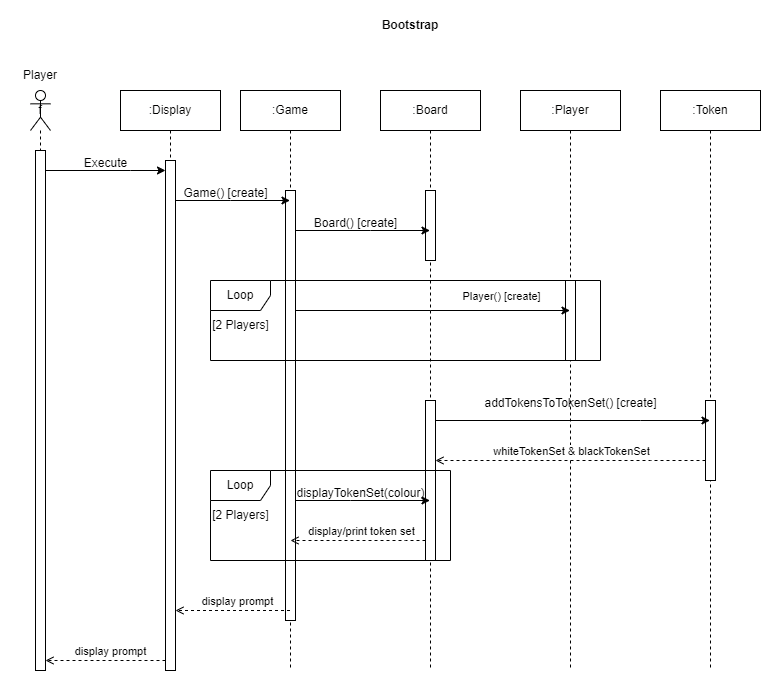

The diagram above was exported from draw.io. Its source (the exported page's mxGraphModel, read from the mxfile embedded in the PNG):
<mxGraphModel dx="1434" dy="834" grid="1" gridSize="10" guides="1" tooltips="1" connect="1" arrows="1" fold="1" page="1" pageScale="1" pageWidth="850" pageHeight="1100" math="0" shadow="0">
  <root>
    <mxCell id="0" />
    <mxCell id="1" parent="0" />
    <mxCell id="N5r4u9Y8VxHraTJ4fUHQ-1" value=":Board" style="shape=umlLifeline;perimeter=lifelinePerimeter;whiteSpace=wrap;html=1;container=1;dropTarget=0;collapsible=0;recursiveResize=0;outlineConnect=0;portConstraint=eastwest;newEdgeStyle={&quot;edgeStyle&quot;:&quot;elbowEdgeStyle&quot;,&quot;elbow&quot;:&quot;vertical&quot;,&quot;curved&quot;:0,&quot;rounded&quot;:0};strokeWidth=1;" parent="1" vertex="1">
      <mxGeometry x="380" y="300" width="100" height="580" as="geometry" />
    </mxCell>
    <mxCell id="N5r4u9Y8VxHraTJ4fUHQ-2" value="" style="html=1;points=[];perimeter=orthogonalPerimeter;outlineConnect=0;targetShapes=umlLifeline;portConstraint=eastwest;newEdgeStyle={&quot;edgeStyle&quot;:&quot;elbowEdgeStyle&quot;,&quot;elbow&quot;:&quot;vertical&quot;,&quot;curved&quot;:0,&quot;rounded&quot;:0};" parent="N5r4u9Y8VxHraTJ4fUHQ-1" vertex="1">
      <mxGeometry x="45" y="100" width="10" height="70" as="geometry" />
    </mxCell>
    <mxCell id="wAphyi6jbdw0R7vSWXVD-24" value="" style="html=1;points=[];perimeter=orthogonalPerimeter;outlineConnect=0;targetShapes=umlLifeline;portConstraint=eastwest;newEdgeStyle={&quot;edgeStyle&quot;:&quot;elbowEdgeStyle&quot;,&quot;elbow&quot;:&quot;vertical&quot;,&quot;curved&quot;:0,&quot;rounded&quot;:0};" vertex="1" parent="N5r4u9Y8VxHraTJ4fUHQ-1">
      <mxGeometry x="45" y="310" width="10" height="160" as="geometry" />
    </mxCell>
    <mxCell id="ROQvvWtSvgYQkV5v20G2-1" value=":Player" style="shape=umlLifeline;perimeter=lifelinePerimeter;whiteSpace=wrap;html=1;container=1;dropTarget=0;collapsible=0;recursiveResize=0;outlineConnect=0;portConstraint=eastwest;newEdgeStyle={&quot;edgeStyle&quot;:&quot;elbowEdgeStyle&quot;,&quot;elbow&quot;:&quot;vertical&quot;,&quot;curved&quot;:0,&quot;rounded&quot;:0};strokeWidth=1;" parent="1" vertex="1">
      <mxGeometry x="520" y="300" width="100" height="580" as="geometry" />
    </mxCell>
    <mxCell id="ROQvvWtSvgYQkV5v20G2-2" value="" style="html=1;points=[];perimeter=orthogonalPerimeter;outlineConnect=0;targetShapes=umlLifeline;portConstraint=eastwest;newEdgeStyle={&quot;edgeStyle&quot;:&quot;elbowEdgeStyle&quot;,&quot;elbow&quot;:&quot;vertical&quot;,&quot;curved&quot;:0,&quot;rounded&quot;:0};" parent="ROQvvWtSvgYQkV5v20G2-1" vertex="1">
      <mxGeometry x="45" y="190" width="10" height="80" as="geometry" />
    </mxCell>
    <mxCell id="g_LU3j2EvpSl6Y-OLb5W-1" value="&lt;b&gt;Bootstrap&lt;/b&gt;" style="text;html=1;strokeColor=none;fillColor=none;align=center;verticalAlign=middle;whiteSpace=wrap;rounded=0;" vertex="1" parent="1">
      <mxGeometry x="340" y="220" width="140" height="30" as="geometry" />
    </mxCell>
    <mxCell id="lAz7HvXn8PcgJXd5pt7v-3" value=":Display" style="shape=umlLifeline;perimeter=lifelinePerimeter;whiteSpace=wrap;html=1;container=1;dropTarget=0;collapsible=0;recursiveResize=0;outlineConnect=0;portConstraint=eastwest;newEdgeStyle={&quot;edgeStyle&quot;:&quot;elbowEdgeStyle&quot;,&quot;elbow&quot;:&quot;vertical&quot;,&quot;curved&quot;:0,&quot;rounded&quot;:0};strokeWidth=1;" vertex="1" parent="1">
      <mxGeometry x="120" y="300" width="100" height="580" as="geometry" />
    </mxCell>
    <mxCell id="lAz7HvXn8PcgJXd5pt7v-4" value="" style="html=1;points=[];perimeter=orthogonalPerimeter;outlineConnect=0;targetShapes=umlLifeline;portConstraint=eastwest;newEdgeStyle={&quot;edgeStyle&quot;:&quot;elbowEdgeStyle&quot;,&quot;elbow&quot;:&quot;vertical&quot;,&quot;curved&quot;:0,&quot;rounded&quot;:0};" vertex="1" parent="lAz7HvXn8PcgJXd5pt7v-3">
      <mxGeometry x="45" y="70" width="10" height="510" as="geometry" />
    </mxCell>
    <mxCell id="lAz7HvXn8PcgJXd5pt7v-5" value=":Game" style="shape=umlLifeline;perimeter=lifelinePerimeter;whiteSpace=wrap;html=1;container=1;dropTarget=0;collapsible=0;recursiveResize=0;outlineConnect=0;portConstraint=eastwest;newEdgeStyle={&quot;edgeStyle&quot;:&quot;elbowEdgeStyle&quot;,&quot;elbow&quot;:&quot;vertical&quot;,&quot;curved&quot;:0,&quot;rounded&quot;:0};strokeWidth=1;" vertex="1" parent="1">
      <mxGeometry x="240" y="300" width="100" height="580" as="geometry" />
    </mxCell>
    <mxCell id="lAz7HvXn8PcgJXd5pt7v-6" value="" style="html=1;points=[];perimeter=orthogonalPerimeter;outlineConnect=0;targetShapes=umlLifeline;portConstraint=eastwest;newEdgeStyle={&quot;edgeStyle&quot;:&quot;elbowEdgeStyle&quot;,&quot;elbow&quot;:&quot;vertical&quot;,&quot;curved&quot;:0,&quot;rounded&quot;:0};" vertex="1" parent="lAz7HvXn8PcgJXd5pt7v-5">
      <mxGeometry x="45" y="100" width="10" height="430" as="geometry" />
    </mxCell>
    <mxCell id="lAz7HvXn8PcgJXd5pt7v-7" value=":Token" style="shape=umlLifeline;perimeter=lifelinePerimeter;whiteSpace=wrap;html=1;container=1;dropTarget=0;collapsible=0;recursiveResize=0;outlineConnect=0;portConstraint=eastwest;newEdgeStyle={&quot;edgeStyle&quot;:&quot;elbowEdgeStyle&quot;,&quot;elbow&quot;:&quot;vertical&quot;,&quot;curved&quot;:0,&quot;rounded&quot;:0};strokeWidth=1;" vertex="1" parent="1">
      <mxGeometry x="660" y="300" width="100" height="580" as="geometry" />
    </mxCell>
    <mxCell id="lAz7HvXn8PcgJXd5pt7v-8" value="" style="html=1;points=[];perimeter=orthogonalPerimeter;outlineConnect=0;targetShapes=umlLifeline;portConstraint=eastwest;newEdgeStyle={&quot;edgeStyle&quot;:&quot;elbowEdgeStyle&quot;,&quot;elbow&quot;:&quot;vertical&quot;,&quot;curved&quot;:0,&quot;rounded&quot;:0};" vertex="1" parent="lAz7HvXn8PcgJXd5pt7v-7">
      <mxGeometry x="45" y="310" width="10" height="80" as="geometry" />
    </mxCell>
    <mxCell id="wAphyi6jbdw0R7vSWXVD-6" value="f" style="shape=umlLifeline;perimeter=lifelinePerimeter;whiteSpace=wrap;html=1;container=1;dropTarget=0;collapsible=0;recursiveResize=0;outlineConnect=0;portConstraint=eastwest;newEdgeStyle={&quot;edgeStyle&quot;:&quot;elbowEdgeStyle&quot;,&quot;elbow&quot;:&quot;vertical&quot;,&quot;curved&quot;:0,&quot;rounded&quot;:0};participant=umlActor;" vertex="1" parent="1">
      <mxGeometry x="30" y="300" width="20" height="580" as="geometry" />
    </mxCell>
    <mxCell id="wAphyi6jbdw0R7vSWXVD-8" value="" style="html=1;points=[];perimeter=orthogonalPerimeter;outlineConnect=0;targetShapes=umlLifeline;portConstraint=eastwest;newEdgeStyle={&quot;edgeStyle&quot;:&quot;elbowEdgeStyle&quot;,&quot;elbow&quot;:&quot;vertical&quot;,&quot;curved&quot;:0,&quot;rounded&quot;:0};" vertex="1" parent="wAphyi6jbdw0R7vSWXVD-6">
      <mxGeometry x="5" y="60" width="10" height="520" as="geometry" />
    </mxCell>
    <mxCell id="wAphyi6jbdw0R7vSWXVD-10" style="edgeStyle=elbowEdgeStyle;rounded=0;orthogonalLoop=1;jettySize=auto;html=1;elbow=vertical;curved=0;" edge="1" parent="1" source="wAphyi6jbdw0R7vSWXVD-8" target="lAz7HvXn8PcgJXd5pt7v-4">
      <mxGeometry relative="1" as="geometry">
        <Array as="points">
          <mxPoint x="130" y="380" />
          <mxPoint x="130" y="380" />
        </Array>
      </mxGeometry>
    </mxCell>
    <mxCell id="wAphyi6jbdw0R7vSWXVD-11" value="Execute" style="text;html=1;align=center;verticalAlign=middle;resizable=0;points=[];autosize=1;strokeColor=none;fillColor=none;" vertex="1" parent="1">
      <mxGeometry x="70" y="358" width="70" height="30" as="geometry" />
    </mxCell>
    <mxCell id="wAphyi6jbdw0R7vSWXVD-12" style="edgeStyle=elbowEdgeStyle;rounded=0;orthogonalLoop=1;jettySize=auto;html=1;elbow=vertical;curved=0;" edge="1" parent="1" source="lAz7HvXn8PcgJXd5pt7v-4" target="lAz7HvXn8PcgJXd5pt7v-5">
      <mxGeometry relative="1" as="geometry">
        <Array as="points">
          <mxPoint x="230" y="410" />
        </Array>
      </mxGeometry>
    </mxCell>
    <mxCell id="wAphyi6jbdw0R7vSWXVD-13" value="Game() [create]" style="text;html=1;align=center;verticalAlign=middle;resizable=0;points=[];autosize=1;strokeColor=none;fillColor=none;" vertex="1" parent="1">
      <mxGeometry x="170" y="388" width="110" height="30" as="geometry" />
    </mxCell>
    <mxCell id="wAphyi6jbdw0R7vSWXVD-14" style="edgeStyle=elbowEdgeStyle;rounded=0;orthogonalLoop=1;jettySize=auto;html=1;elbow=vertical;curved=0;" edge="1" parent="1" source="lAz7HvXn8PcgJXd5pt7v-6" target="N5r4u9Y8VxHraTJ4fUHQ-1">
      <mxGeometry relative="1" as="geometry">
        <Array as="points">
          <mxPoint x="370" y="440" />
        </Array>
      </mxGeometry>
    </mxCell>
    <mxCell id="wAphyi6jbdw0R7vSWXVD-15" value="Board() [create]" style="text;html=1;align=center;verticalAlign=middle;resizable=0;points=[];autosize=1;strokeColor=none;fillColor=none;" vertex="1" parent="1">
      <mxGeometry x="300" y="418" width="110" height="30" as="geometry" />
    </mxCell>
    <mxCell id="wAphyi6jbdw0R7vSWXVD-16" style="edgeStyle=elbowEdgeStyle;rounded=0;orthogonalLoop=1;jettySize=auto;html=1;elbow=vertical;curved=0;" edge="1" parent="1" source="lAz7HvXn8PcgJXd5pt7v-6" target="ROQvvWtSvgYQkV5v20G2-1">
      <mxGeometry relative="1" as="geometry">
        <Array as="points">
          <mxPoint x="430" y="520" />
        </Array>
      </mxGeometry>
    </mxCell>
    <mxCell id="wAphyi6jbdw0R7vSWXVD-17" value="Player() [create]" style="edgeLabel;html=1;align=center;verticalAlign=middle;resizable=0;points=[];" vertex="1" connectable="0" parent="wAphyi6jbdw0R7vSWXVD-16">
      <mxGeometry x="-0.439" y="-2" relative="1" as="geometry">
        <mxPoint x="128" y="-17" as="offset" />
      </mxGeometry>
    </mxCell>
    <mxCell id="wAphyi6jbdw0R7vSWXVD-20" value="Loop" style="shape=umlFrame;whiteSpace=wrap;html=1;pointerEvents=0;" vertex="1" parent="1">
      <mxGeometry x="210" y="490" width="390" height="80" as="geometry" />
    </mxCell>
    <mxCell id="wAphyi6jbdw0R7vSWXVD-21" value="[2 Players]" style="text;html=1;align=center;verticalAlign=middle;resizable=0;points=[];autosize=1;strokeColor=none;fillColor=none;" vertex="1" parent="1">
      <mxGeometry x="200" y="520" width="80" height="30" as="geometry" />
    </mxCell>
    <mxCell id="wAphyi6jbdw0R7vSWXVD-25" style="edgeStyle=elbowEdgeStyle;rounded=0;orthogonalLoop=1;jettySize=auto;html=1;elbow=vertical;curved=0;" edge="1" parent="1" source="wAphyi6jbdw0R7vSWXVD-24" target="lAz7HvXn8PcgJXd5pt7v-7">
      <mxGeometry relative="1" as="geometry">
        <Array as="points">
          <mxPoint x="640" y="630" />
        </Array>
      </mxGeometry>
    </mxCell>
    <mxCell id="wAphyi6jbdw0R7vSWXVD-26" value="addTokensToTokenSet() [create]" style="text;html=1;align=center;verticalAlign=middle;resizable=0;points=[];autosize=1;strokeColor=none;fillColor=none;" vertex="1" parent="1">
      <mxGeometry x="470" y="598" width="200" height="30" as="geometry" />
    </mxCell>
    <mxCell id="wAphyi6jbdw0R7vSWXVD-29" value="Loop" style="shape=umlFrame;whiteSpace=wrap;html=1;pointerEvents=0;" vertex="1" parent="1">
      <mxGeometry x="210" y="680" width="240" height="90" as="geometry" />
    </mxCell>
    <mxCell id="wAphyi6jbdw0R7vSWXVD-30" value="[2 Players]" style="text;html=1;align=center;verticalAlign=middle;resizable=0;points=[];autosize=1;strokeColor=none;fillColor=none;" vertex="1" parent="1">
      <mxGeometry x="200" y="710" width="80" height="30" as="geometry" />
    </mxCell>
    <mxCell id="wAphyi6jbdw0R7vSWXVD-33" style="edgeStyle=elbowEdgeStyle;rounded=0;orthogonalLoop=1;jettySize=auto;html=1;elbow=vertical;curved=0;" edge="1" parent="1" source="lAz7HvXn8PcgJXd5pt7v-6" target="N5r4u9Y8VxHraTJ4fUHQ-1">
      <mxGeometry relative="1" as="geometry">
        <Array as="points">
          <mxPoint x="350" y="710" />
          <mxPoint x="370" y="700" />
        </Array>
      </mxGeometry>
    </mxCell>
    <mxCell id="wAphyi6jbdw0R7vSWXVD-34" style="edgeStyle=elbowEdgeStyle;rounded=0;orthogonalLoop=1;jettySize=auto;html=1;elbow=vertical;curved=0;dashed=1;endArrow=open;endFill=0;" edge="1" parent="1" source="lAz7HvXn8PcgJXd5pt7v-8" target="wAphyi6jbdw0R7vSWXVD-24">
      <mxGeometry relative="1" as="geometry">
        <mxPoint x="450" y="670" as="targetPoint" />
        <Array as="points">
          <mxPoint x="650" y="670" />
          <mxPoint x="520" y="660" />
        </Array>
      </mxGeometry>
    </mxCell>
    <mxCell id="wAphyi6jbdw0R7vSWXVD-36" value="whiteTokenSet &amp;amp; blackTokenSet" style="edgeLabel;html=1;align=center;verticalAlign=middle;resizable=0;points=[];" vertex="1" connectable="0" parent="wAphyi6jbdw0R7vSWXVD-34">
      <mxGeometry x="0.163" y="-2" relative="1" as="geometry">
        <mxPoint x="22" y="-8" as="offset" />
      </mxGeometry>
    </mxCell>
    <mxCell id="wAphyi6jbdw0R7vSWXVD-37" value="displayTokenSet(colour)" style="text;html=1;align=center;verticalAlign=middle;resizable=0;points=[];autosize=1;strokeColor=none;fillColor=none;" vertex="1" parent="1">
      <mxGeometry x="285" y="688" width="150" height="30" as="geometry" />
    </mxCell>
    <mxCell id="wAphyi6jbdw0R7vSWXVD-38" style="edgeStyle=elbowEdgeStyle;rounded=0;orthogonalLoop=1;jettySize=auto;html=1;elbow=vertical;curved=0;dashed=1;endArrow=open;endFill=0;" edge="1" parent="1" source="wAphyi6jbdw0R7vSWXVD-24">
      <mxGeometry relative="1" as="geometry">
        <mxPoint x="460" y="750" as="sourcePoint" />
        <mxPoint x="290" y="750" as="targetPoint" />
        <Array as="points">
          <mxPoint x="405" y="750" />
          <mxPoint x="275" y="740" />
        </Array>
      </mxGeometry>
    </mxCell>
    <mxCell id="wAphyi6jbdw0R7vSWXVD-39" value="display/print token set" style="edgeLabel;html=1;align=center;verticalAlign=middle;resizable=0;points=[];" vertex="1" connectable="0" parent="wAphyi6jbdw0R7vSWXVD-38">
      <mxGeometry x="0.163" y="-2" relative="1" as="geometry">
        <mxPoint x="14" y="-8" as="offset" />
      </mxGeometry>
    </mxCell>
    <mxCell id="wAphyi6jbdw0R7vSWXVD-41" style="edgeStyle=elbowEdgeStyle;rounded=0;orthogonalLoop=1;jettySize=auto;html=1;elbow=vertical;curved=0;dashed=1;endArrow=open;endFill=0;" edge="1" parent="1" source="lAz7HvXn8PcgJXd5pt7v-5" target="lAz7HvXn8PcgJXd5pt7v-4">
      <mxGeometry relative="1" as="geometry">
        <mxPoint x="290" y="810" as="sourcePoint" />
        <mxPoint x="170" y="810" as="targetPoint" />
        <Array as="points">
          <mxPoint x="230" y="820" />
          <mxPoint x="250" y="810" />
          <mxPoint x="155" y="800" />
        </Array>
      </mxGeometry>
    </mxCell>
    <mxCell id="wAphyi6jbdw0R7vSWXVD-42" value="display prompt" style="edgeLabel;html=1;align=center;verticalAlign=middle;resizable=0;points=[];" vertex="1" connectable="0" parent="wAphyi6jbdw0R7vSWXVD-41">
      <mxGeometry x="0.163" y="-2" relative="1" as="geometry">
        <mxPoint x="14" y="-8" as="offset" />
      </mxGeometry>
    </mxCell>
    <mxCell id="V4RPHJt63W-4jEcH5l0l-2" style="edgeStyle=elbowEdgeStyle;rounded=0;orthogonalLoop=1;jettySize=auto;html=1;elbow=vertical;curved=0;dashed=1;endArrow=open;endFill=0;" edge="1" parent="1">
      <mxGeometry relative="1" as="geometry">
        <mxPoint x="165" y="870" as="sourcePoint" />
        <mxPoint x="45" y="870" as="targetPoint" />
        <Array as="points">
          <mxPoint x="100" y="870" />
          <mxPoint x="120" y="860" />
          <mxPoint x="25" y="850" />
        </Array>
      </mxGeometry>
    </mxCell>
    <mxCell id="V4RPHJt63W-4jEcH5l0l-3" value="display prompt" style="edgeLabel;html=1;align=center;verticalAlign=middle;resizable=0;points=[];" vertex="1" connectable="0" parent="V4RPHJt63W-4jEcH5l0l-2">
      <mxGeometry x="0.163" y="-2" relative="1" as="geometry">
        <mxPoint x="14" y="-8" as="offset" />
      </mxGeometry>
    </mxCell>
    <mxCell id="ysHPw0_UKBTIFN9T8Pdz-1" value="Player" style="text;html=1;strokeColor=none;fillColor=none;align=center;verticalAlign=middle;whiteSpace=wrap;rounded=0;" vertex="1" parent="1">
      <mxGeometry x="10" y="270" width="60" height="30" as="geometry" />
    </mxCell>
  </root>
</mxGraphModel>